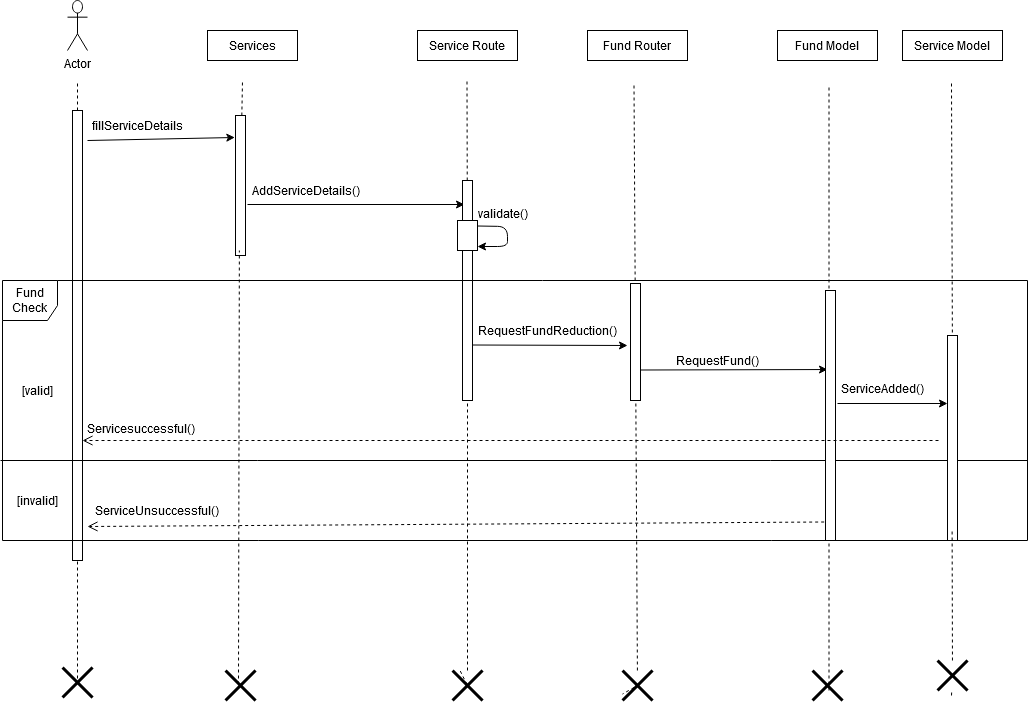

The diagram above was exported from draw.io. Its source (the exported page's mxGraphModel, read from the mxfile embedded in the PNG):
<mxGraphModel dx="1792" dy="555" grid="1" gridSize="10" guides="1" tooltips="1" connect="1" arrows="1" fold="1" page="1" pageScale="1" pageWidth="850" pageHeight="1100" background="#FFFFFF" math="0" shadow="0">
  <root>
    <mxCell id="0" />
    <mxCell id="1" parent="0" />
    <mxCell id="2KN74gd8BtQqY5UhVha--1" value="Actor" style="shape=umlActor;verticalLabelPosition=bottom;verticalAlign=top;html=1;outlineConnect=0;" vertex="1" parent="1">
      <mxGeometry x="40" y="20" width="20" height="50" as="geometry" />
    </mxCell>
    <mxCell id="2KN74gd8BtQqY5UhVha--3" value="" style="endArrow=none;dashed=1;html=1;" edge="1" parent="1" source="2KN74gd8BtQqY5UhVha--5">
      <mxGeometry width="50" height="50" relative="1" as="geometry">
        <mxPoint x="50" y="500" as="sourcePoint" />
        <mxPoint x="50" y="100" as="targetPoint" />
      </mxGeometry>
    </mxCell>
    <mxCell id="2KN74gd8BtQqY5UhVha--5" value="" style="rounded=0;whiteSpace=wrap;html=1;" vertex="1" parent="1">
      <mxGeometry x="45" y="130" width="10" height="450" as="geometry" />
    </mxCell>
    <mxCell id="2KN74gd8BtQqY5UhVha--6" value="" style="endArrow=none;dashed=1;html=1;" edge="1" parent="1" target="2KN74gd8BtQqY5UhVha--5">
      <mxGeometry width="50" height="50" relative="1" as="geometry">
        <mxPoint x="50" y="698" as="sourcePoint" />
        <mxPoint x="50" y="100" as="targetPoint" />
      </mxGeometry>
    </mxCell>
    <mxCell id="2KN74gd8BtQqY5UhVha--9" value="Services" style="rounded=0;whiteSpace=wrap;html=1;" vertex="1" parent="1">
      <mxGeometry x="180" y="50" width="90" height="30" as="geometry" />
    </mxCell>
    <mxCell id="2KN74gd8BtQqY5UhVha--11" value="Service Route" style="rounded=0;whiteSpace=wrap;html=1;" vertex="1" parent="1">
      <mxGeometry x="390" y="50" width="100" height="30" as="geometry" />
    </mxCell>
    <mxCell id="2KN74gd8BtQqY5UhVha--12" value="Fund Model" style="rounded=0;whiteSpace=wrap;html=1;" vertex="1" parent="1">
      <mxGeometry x="750" y="50" width="100" height="30" as="geometry" />
    </mxCell>
    <mxCell id="2KN74gd8BtQqY5UhVha--15" value="" style="endArrow=none;dashed=1;html=1;" edge="1" parent="1" source="2KN74gd8BtQqY5UhVha--21">
      <mxGeometry width="50" height="50" relative="1" as="geometry">
        <mxPoint x="170" y="704" as="sourcePoint" />
        <mxPoint x="215" y="100" as="targetPoint" />
      </mxGeometry>
    </mxCell>
    <mxCell id="2KN74gd8BtQqY5UhVha--16" value="" style="endArrow=none;dashed=1;html=1;" edge="1" parent="1" source="2KN74gd8BtQqY5UhVha--30">
      <mxGeometry width="50" height="50" relative="1" as="geometry">
        <mxPoint x="439.5" y="704" as="sourcePoint" />
        <mxPoint x="439.5" y="100" as="targetPoint" />
      </mxGeometry>
    </mxCell>
    <mxCell id="2KN74gd8BtQqY5UhVha--18" value="" style="endArrow=none;dashed=1;html=1;" edge="1" parent="1">
      <mxGeometry width="50" height="50" relative="1" as="geometry">
        <mxPoint x="801.5" y="710" as="sourcePoint" />
        <mxPoint x="801.5" y="106" as="targetPoint" />
      </mxGeometry>
    </mxCell>
    <mxCell id="2KN74gd8BtQqY5UhVha--21" value="" style="rounded=0;whiteSpace=wrap;html=1;" vertex="1" parent="1">
      <mxGeometry x="208" y="135" width="10" height="140" as="geometry" />
    </mxCell>
    <mxCell id="2KN74gd8BtQqY5UhVha--22" value="" style="endArrow=none;dashed=1;html=1;" edge="1" parent="1">
      <mxGeometry width="50" height="50" relative="1" as="geometry">
        <mxPoint x="211" y="704" as="sourcePoint" />
        <mxPoint x="211.86111111111086" y="270" as="targetPoint" />
      </mxGeometry>
    </mxCell>
    <mxCell id="2KN74gd8BtQqY5UhVha--28" value="AddServiceDetails()" style="text;html=1;align=center;verticalAlign=middle;resizable=0;points=[];autosize=1;" vertex="1" parent="1">
      <mxGeometry x="218" y="200" width="120" height="20" as="geometry" />
    </mxCell>
    <mxCell id="2KN74gd8BtQqY5UhVha--29" value="" style="endArrow=classic;html=1;entryX=0.5;entryY=0.08;entryDx=0;entryDy=0;entryPerimeter=0;" edge="1" parent="1">
      <mxGeometry width="50" height="50" relative="1" as="geometry">
        <mxPoint x="220" y="224" as="sourcePoint" />
        <mxPoint x="437" y="224" as="targetPoint" />
      </mxGeometry>
    </mxCell>
    <mxCell id="2KN74gd8BtQqY5UhVha--30" value="" style="rounded=0;whiteSpace=wrap;html=1;" vertex="1" parent="1">
      <mxGeometry x="435" y="200" width="10" height="220" as="geometry" />
    </mxCell>
    <mxCell id="2KN74gd8BtQqY5UhVha--31" value="" style="endArrow=none;dashed=1;html=1;" edge="1" parent="1" source="2KN74gd8BtQqY5UhVha--101" target="2KN74gd8BtQqY5UhVha--30">
      <mxGeometry width="50" height="50" relative="1" as="geometry">
        <mxPoint x="439.5" y="704" as="sourcePoint" />
        <mxPoint x="439.5" y="100" as="targetPoint" />
      </mxGeometry>
    </mxCell>
    <mxCell id="2KN74gd8BtQqY5UhVha--34" value="" style="rounded=0;whiteSpace=wrap;html=1;" vertex="1" parent="1">
      <mxGeometry x="430" y="240" width="20" height="30" as="geometry" />
    </mxCell>
    <mxCell id="2KN74gd8BtQqY5UhVha--40" value="" style="endArrow=classic;html=1;entryX=1;entryY=0.5;entryDx=0;entryDy=0;exitX=1;exitY=0.25;exitDx=0;exitDy=0;" edge="1" parent="1">
      <mxGeometry width="50" height="50" relative="1" as="geometry">
        <mxPoint x="450" y="245.5" as="sourcePoint" />
        <mxPoint x="450" y="266" as="targetPoint" />
        <Array as="points">
          <mxPoint x="480" y="246" />
          <mxPoint x="480" y="266" />
        </Array>
      </mxGeometry>
    </mxCell>
    <mxCell id="2KN74gd8BtQqY5UhVha--42" value="validate()" style="text;html=1;align=center;verticalAlign=middle;resizable=0;points=[];autosize=1;" vertex="1" parent="1">
      <mxGeometry x="445" y="223" width="60" height="20" as="geometry" />
    </mxCell>
    <mxCell id="2KN74gd8BtQqY5UhVha--43" value="Fund Check" style="shape=umlFrame;whiteSpace=wrap;html=1;width=55;height=40;" vertex="1" parent="1">
      <mxGeometry x="-25" y="300" width="1025" height="260" as="geometry" />
    </mxCell>
    <mxCell id="2KN74gd8BtQqY5UhVha--44" value="" style="endArrow=none;html=1;entryX=0;entryY=0.48;entryDx=0;entryDy=0;entryPerimeter=0;" edge="1" parent="1">
      <mxGeometry width="50" height="50" relative="1" as="geometry">
        <mxPoint x="1000" y="480" as="sourcePoint" />
        <mxPoint x="-27" y="480" as="targetPoint" />
      </mxGeometry>
    </mxCell>
    <mxCell id="2KN74gd8BtQqY5UhVha--45" value="[invalid]" style="text;html=1;strokeColor=none;fillColor=none;align=center;verticalAlign=middle;whiteSpace=wrap;rounded=0;" vertex="1" parent="1">
      <mxGeometry x="-10" y="510" width="40" height="20" as="geometry" />
    </mxCell>
    <mxCell id="2KN74gd8BtQqY5UhVha--48" value="" style="html=1;verticalAlign=bottom;endArrow=open;dashed=1;endSize=8;exitX=-0.133;exitY=0.926;exitDx=0;exitDy=0;exitPerimeter=0;" edge="1" parent="1" source="2KN74gd8BtQqY5UhVha--58">
      <mxGeometry relative="1" as="geometry">
        <mxPoint x="916" y="546" as="sourcePoint" />
        <mxPoint x="60" y="546" as="targetPoint" />
      </mxGeometry>
    </mxCell>
    <mxCell id="2KN74gd8BtQqY5UhVha--50" value="[valid]" style="text;html=1;strokeColor=none;fillColor=none;align=center;verticalAlign=middle;whiteSpace=wrap;rounded=0;" vertex="1" parent="1">
      <mxGeometry x="-10" y="400" width="40" height="20" as="geometry" />
    </mxCell>
    <mxCell id="2KN74gd8BtQqY5UhVha--52" value="" style="endArrow=classic;html=1;exitX=1;exitY=0.25;exitDx=0;exitDy=0;entryX=0.2;entryY=0.343;entryDx=0;entryDy=0;entryPerimeter=0;" edge="1" parent="1">
      <mxGeometry width="50" height="50" relative="1" as="geometry">
        <mxPoint x="613" y="389.5" as="sourcePoint" />
        <mxPoint x="800" y="389.03" as="targetPoint" />
      </mxGeometry>
    </mxCell>
    <mxCell id="2KN74gd8BtQqY5UhVha--53" value="RequestFund()" style="text;html=1;strokeColor=none;fillColor=none;align=center;verticalAlign=middle;whiteSpace=wrap;rounded=0;" vertex="1" parent="1">
      <mxGeometry x="670" y="370" width="40" height="20" as="geometry" />
    </mxCell>
    <mxCell id="2KN74gd8BtQqY5UhVha--56" value="Service Model" style="rounded=0;whiteSpace=wrap;html=1;" vertex="1" parent="1">
      <mxGeometry x="875" y="50" width="100" height="30" as="geometry" />
    </mxCell>
    <mxCell id="2KN74gd8BtQqY5UhVha--57" value="" style="endArrow=none;dashed=1;html=1;" edge="1" parent="1">
      <mxGeometry width="50" height="50" relative="1" as="geometry">
        <mxPoint x="924.8620689655172" y="352" as="sourcePoint" />
        <mxPoint x="924" y="102" as="targetPoint" />
      </mxGeometry>
    </mxCell>
    <mxCell id="2KN74gd8BtQqY5UhVha--58" value="" style="rounded=0;whiteSpace=wrap;html=1;" vertex="1" parent="1">
      <mxGeometry x="798" y="310" width="10" height="250" as="geometry" />
    </mxCell>
    <mxCell id="2KN74gd8BtQqY5UhVha--62" value="" style="rounded=0;whiteSpace=wrap;html=1;" vertex="1" parent="1">
      <mxGeometry x="920" y="355" width="10" height="205" as="geometry" />
    </mxCell>
    <mxCell id="2KN74gd8BtQqY5UhVha--63" value="" style="endArrow=none;dashed=1;html=1;" edge="1" parent="1" source="2KN74gd8BtQqY5UhVha--106">
      <mxGeometry width="50" height="50" relative="1" as="geometry">
        <mxPoint x="924" y="715" as="sourcePoint" />
        <mxPoint x="924.6153846153848" y="551" as="targetPoint" />
      </mxGeometry>
    </mxCell>
    <mxCell id="2KN74gd8BtQqY5UhVha--64" value="ServiceAdded()" style="text;html=1;strokeColor=none;fillColor=none;align=center;verticalAlign=middle;whiteSpace=wrap;rounded=0;" vertex="1" parent="1">
      <mxGeometry x="835" y="398" width="40" height="20" as="geometry" />
    </mxCell>
    <mxCell id="2KN74gd8BtQqY5UhVha--68" value="Fund Router" style="rounded=0;whiteSpace=wrap;html=1;" vertex="1" parent="1">
      <mxGeometry x="560" y="50" width="100" height="30" as="geometry" />
    </mxCell>
    <mxCell id="2KN74gd8BtQqY5UhVha--69" value="" style="endArrow=none;dashed=1;html=1;" edge="1" parent="1" source="2KN74gd8BtQqY5UhVha--100">
      <mxGeometry width="50" height="50" relative="1" as="geometry">
        <mxPoint x="606.5" y="707" as="sourcePoint" />
        <mxPoint x="606.5" y="103" as="targetPoint" />
      </mxGeometry>
    </mxCell>
    <mxCell id="2KN74gd8BtQqY5UhVha--70" value="" style="rounded=0;whiteSpace=wrap;html=1;" vertex="1" parent="1">
      <mxGeometry x="603" y="303" width="10" height="117" as="geometry" />
    </mxCell>
    <mxCell id="2KN74gd8BtQqY5UhVha--72" value="" style="endArrow=classic;html=1;" edge="1" parent="1">
      <mxGeometry width="50" height="50" relative="1" as="geometry">
        <mxPoint x="445" y="364.5" as="sourcePoint" />
        <mxPoint x="600" y="365" as="targetPoint" />
      </mxGeometry>
    </mxCell>
    <mxCell id="2KN74gd8BtQqY5UhVha--73" value="RequestFundReduction()" style="text;html=1;strokeColor=none;fillColor=none;align=center;verticalAlign=middle;whiteSpace=wrap;rounded=0;" vertex="1" parent="1">
      <mxGeometry x="500" y="340" width="40" height="20" as="geometry" />
    </mxCell>
    <mxCell id="2KN74gd8BtQqY5UhVha--75" value="" style="endArrow=classic;html=1;" edge="1" parent="1">
      <mxGeometry width="50" height="50" relative="1" as="geometry">
        <mxPoint x="810" y="423" as="sourcePoint" />
        <mxPoint x="920" y="423" as="targetPoint" />
      </mxGeometry>
    </mxCell>
    <mxCell id="2KN74gd8BtQqY5UhVha--77" value="ServiceUnsuccessful()" style="text;html=1;strokeColor=none;fillColor=none;align=center;verticalAlign=middle;whiteSpace=wrap;rounded=0;" vertex="1" parent="1">
      <mxGeometry x="110" y="520" width="40" height="20" as="geometry" />
    </mxCell>
    <mxCell id="2KN74gd8BtQqY5UhVha--78" value="" style="html=1;verticalAlign=bottom;endArrow=open;dashed=1;endSize=8;" edge="1" parent="1">
      <mxGeometry relative="1" as="geometry">
        <mxPoint x="911" y="460" as="sourcePoint" />
        <mxPoint x="55" y="460" as="targetPoint" />
      </mxGeometry>
    </mxCell>
    <mxCell id="2KN74gd8BtQqY5UhVha--79" value="Servicesuccessful()" style="text;html=1;strokeColor=none;fillColor=none;align=center;verticalAlign=middle;whiteSpace=wrap;rounded=0;" vertex="1" parent="1">
      <mxGeometry x="94" y="438" width="40" height="20" as="geometry" />
    </mxCell>
    <mxCell id="2KN74gd8BtQqY5UhVha--20" value="fillServiceDetails" style="text;html=1;align=center;verticalAlign=middle;resizable=0;points=[];autosize=1;" vertex="1" parent="1">
      <mxGeometry x="60" y="135" width="100" height="20" as="geometry" />
    </mxCell>
    <mxCell id="2KN74gd8BtQqY5UhVha--86" value="" style="endArrow=classic;html=1;entryX=-0.067;entryY=0.157;entryDx=0;entryDy=0;entryPerimeter=0;" edge="1" parent="1" target="2KN74gd8BtQqY5UhVha--21">
      <mxGeometry width="50" height="50" relative="1" as="geometry">
        <mxPoint x="60" y="160" as="sourcePoint" />
        <mxPoint x="470" y="320" as="targetPoint" />
      </mxGeometry>
    </mxCell>
    <mxCell id="2KN74gd8BtQqY5UhVha--98" value="" style="shape=umlDestroy;whiteSpace=wrap;html=1;strokeWidth=3;fillColor=#0A0A0A;" vertex="1" parent="1">
      <mxGeometry x="35" y="687" width="30" height="30" as="geometry" />
    </mxCell>
    <mxCell id="2KN74gd8BtQqY5UhVha--102" value="" style="shape=umlDestroy;whiteSpace=wrap;html=1;strokeWidth=3;fillColor=#0A0A0A;" vertex="1" parent="1">
      <mxGeometry x="198" y="690" width="30" height="30" as="geometry" />
    </mxCell>
    <mxCell id="2KN74gd8BtQqY5UhVha--101" value="" style="shape=umlDestroy;whiteSpace=wrap;html=1;strokeWidth=3;fillColor=#0A0A0A;" vertex="1" parent="1">
      <mxGeometry x="425" y="690" width="30" height="30" as="geometry" />
    </mxCell>
    <mxCell id="2KN74gd8BtQqY5UhVha--103" value="" style="endArrow=none;dashed=1;html=1;" edge="1" parent="1" target="2KN74gd8BtQqY5UhVha--101">
      <mxGeometry width="50" height="50" relative="1" as="geometry">
        <mxPoint x="439.5" y="704" as="sourcePoint" />
        <mxPoint x="439.86040609137035" y="420" as="targetPoint" />
      </mxGeometry>
    </mxCell>
    <mxCell id="2KN74gd8BtQqY5UhVha--100" value="" style="shape=umlDestroy;whiteSpace=wrap;html=1;strokeWidth=3;fillColor=#0A0A0A;" vertex="1" parent="1">
      <mxGeometry x="595" y="690" width="30" height="30" as="geometry" />
    </mxCell>
    <mxCell id="2KN74gd8BtQqY5UhVha--104" value="" style="endArrow=none;dashed=1;html=1;" edge="1" parent="1" target="2KN74gd8BtQqY5UhVha--100">
      <mxGeometry width="50" height="50" relative="1" as="geometry">
        <mxPoint x="606.5" y="707" as="sourcePoint" />
        <mxPoint x="606.5" y="103" as="targetPoint" />
      </mxGeometry>
    </mxCell>
    <mxCell id="2KN74gd8BtQqY5UhVha--105" value="" style="shape=umlDestroy;whiteSpace=wrap;html=1;strokeWidth=3;fillColor=#0A0A0A;" vertex="1" parent="1">
      <mxGeometry x="785" y="690" width="30" height="30" as="geometry" />
    </mxCell>
    <mxCell id="2KN74gd8BtQqY5UhVha--106" value="" style="shape=umlDestroy;whiteSpace=wrap;html=1;strokeWidth=3;fillColor=#0A0A0A;" vertex="1" parent="1">
      <mxGeometry x="910" y="680" width="30" height="30" as="geometry" />
    </mxCell>
    <mxCell id="2KN74gd8BtQqY5UhVha--107" value="" style="endArrow=none;dashed=1;html=1;" edge="1" parent="1" target="2KN74gd8BtQqY5UhVha--106">
      <mxGeometry width="50" height="50" relative="1" as="geometry">
        <mxPoint x="924" y="715" as="sourcePoint" />
        <mxPoint x="924.6153846153848" y="551" as="targetPoint" />
      </mxGeometry>
    </mxCell>
  </root>
</mxGraphModel>